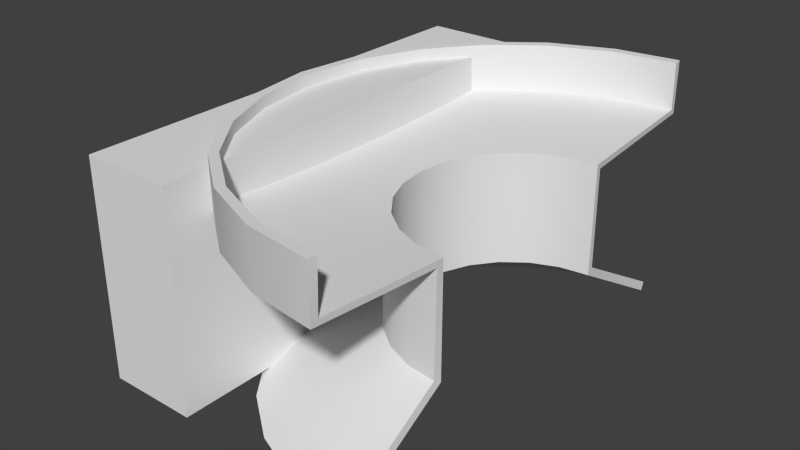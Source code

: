 # Source: fairing_production.blend  (saved by Blender 2.64.0; exported with 4.5.12 LTS)
import bpy
from mathutils import Matrix  # noqa: F401  (used for matrix-valued properties, if any)

bpy.ops.wm.read_factory_settings(use_empty=True)
scene = bpy.context.scene
scene.name = 'Scene'

# ---- collections
col_collection_1 = bpy.data.collections.new('Collection 1'); scene.collection.children.link(col_collection_1)

# ---- world
world_world = bpy.data.worlds.new('World'); scene.world = world_world
world_world.color = (0.05088, 0.05088, 0.05088)
world_world.use_sun_shadow = False
world_world.sun_shadow_jitter_overblur = 0.0
world_world.cycles.sampling_method = 'MANUAL'
world_world.cycles.sample_map_resolution = 256

# ---- meshes
me_cube = bpy.data.meshes.new('Cube')
me_cube.from_pydata([(-0.2, -1.0, -0.4775), (-0.2, 1.0, -0.4775), (0.2, 1.0, -0.4775), (0.2, -1.0, -0.4775), (-0.2, -1.0, 0.4775), (-0.2, 1.0, 0.4775), (0.2, 1.0, 0.4775), (0.2, -1.0, 0.4775)], [], [(4, 5, 1, 0), (5, 6, 2, 1), (6, 7, 3, 2), (7, 4, 0, 3), (0, 1, 2, 3), (7, 6, 5, 4)])
me_cube.use_remesh_preserve_volume = False
me_cube.use_remesh_preserve_attributes = False
me_cube.use_mirror_vertex_groups = False
me_cube.update()
me_fairing = bpy.data.meshes.new('Fairing')
me_fairing.from_pydata([(1.0, 1.0, -0.5306), (0.7412, 0.9659, -0.5306), (0.5, 0.866, -0.5306), (0.2929, 0.7071, -0.5306), (0.134, 0.5, -0.5306), (0.03407, 0.2588, -0.5306), (0.0, 6.123e-17, -0.5306), (0.03407, -0.2588, -0.5306), (0.134, -0.5, -0.5306), (0.2929, -0.7071, -0.5306), (0.5, -0.866, -0.5306), (0.7412, -0.9659, -0.5306), (1.0, -1.0, -0.5306), (1.0, 0.4944, -0.2306), (0.872, 0.4776, -0.2306), (0.7528, 0.4282, -0.2306), (0.6504, 0.3496, -0.2306), (0.5718, 0.2472, -0.2306), (0.5224, 0.128, -0.2306), (0.5056, 3.028e-17, -0.2306), (0.5224, -0.128, -0.2306), (0.5718, -0.2472, -0.2306), (0.6504, -0.3496, -0.2306), (0.7528, -0.4282, -0.2306), (0.872, -0.4776, -0.2306), (1.0, -0.4944, -0.2306), (1.0, 0.4944, 0.2694), (0.872, 0.4776, 0.2694), (0.7528, 0.4282, 0.2694), (0.6504, 0.3496, 0.2694), (0.5718, 0.2472, 0.2694), (0.5224, 0.128, 0.2694), (0.5056, 3.028e-17, 0.2694), (0.5224, -0.128, 0.2694), (0.5718, -0.2472, 0.2694), (0.6504, -0.3496, 0.2694), (0.7528, -0.4282, 0.2694), (0.872, -0.4776, 0.2694), (1.0, -0.4944, 0.2694), (1.0, 1.094, 0.3194), (0.7167, 1.057, 0.3194), (0.4528, 0.9478, 0.3194), (0.2261, 0.7739, 0.3194), (0.05218, 0.5472, 0.3194), (-0.05715, 0.2833, 0.3194), (-0.09444, 6.702e-17, 0.3194), (-0.05715, -0.2833, 0.3194), (0.05218, -0.5472, 0.3194), (0.2261, -0.7739, 0.3194), (0.4528, -0.9478, 0.3194), (0.7167, -1.057, 0.3194), (1.0, -1.094, 0.3194), (1.0, 1.087, 0.5306), (0.7185, 1.05, 0.5306), (0.4563, 0.9418, 0.5306), (0.231, 0.769, 0.5306), (0.05821, 0.5437, 0.5306), (-0.05043, 0.2815, 0.5306), (-0.08748, 6.659e-17, 0.5306), (-0.05043, -0.2815, 0.5306), (0.05821, -0.5437, 0.5306), (0.231, -0.769, 0.5306), (0.4563, -0.9418, 0.5306), (0.7185, -1.05, 0.5306), (1.0, -1.087, 0.5306), (0.9973, 1.02, -0.4962), (0.7359, 0.9856, -0.4962), (0.4898, 0.8837, -0.4962), (0.2785, 0.7215, -0.4962), (0.1163, 0.5102, -0.4962), (0.01436, 0.2641, -0.4962), (-0.02041, 6.123e-17, -0.4962), (0.01436, -0.2641, -0.4962), (0.1163, -0.5102, -0.4962), (0.2785, -0.7215, -0.4962), (0.4898, -0.8837, -0.4962), (0.7359, -0.9856, -0.4962), (0.9973, -1.02, -0.4962), (0.9955, 0.5286, -0.2102), (0.8631, 0.5108, -0.21), (0.7356, 0.4579, -0.21), (0.6261, 0.3739, -0.21), (0.5421, 0.2644, -0.21), (0.4892, 0.1369, -0.21), (0.4712, 3.028e-17, -0.21), (0.4892, -0.1369, -0.21), (0.5421, -0.2644, -0.21), (0.6261, -0.3739, -0.21), (0.7356, -0.4579, -0.21), (0.8631, -0.5108, -0.21), (0.9955, -0.5286, -0.2102), (0.9963, 0.5226, 0.2413), (0.8647, 0.5049, 0.2412), (0.7386, 0.4527, 0.2412), (0.6304, 0.3696, 0.2412), (0.5473, 0.2614, 0.2412), (0.4951, 0.1353, 0.2412), (0.4772, 3.028e-17, 0.2412), (0.4951, -0.1353, 0.2412), (0.5473, -0.2614, 0.2412), (0.6304, -0.3696, 0.2412), (0.7386, -0.4527, 0.2412), (0.8647, -0.5049, 0.2412), (0.9963, -0.5226, 0.2413), (0.996, 1.125, 0.2941), (0.7088, 1.087, 0.2939), (0.4374, 0.9745, 0.2939), (0.2043, 0.7957, 0.2939), (0.0255, 0.5626, 0.2939), (-0.08691, 0.2912, 0.2939), (-0.1253, 6.702e-17, 0.2939), (-0.08691, -0.2912, 0.2939), (0.0255, -0.5626, 0.2939), (0.2043, -0.7957, 0.2939), (0.4374, -0.9745, 0.2939), (0.7088, -1.087, 0.2939), (0.996, -1.125, 0.2941), (0.9948, 1.127, 0.5319), (0.7082, 1.089, 0.5319), (0.4363, 0.9764, 0.5319), (0.2028, 0.7972, 0.5319), (0.02359, 0.5637, 0.5319), (-0.08905, 0.2918, 0.5319), (-0.1275, 6.659e-17, 0.5319), (-0.08905, -0.2918, 0.5319), (0.02359, -0.5637, 0.5319), (0.2028, -0.7972, 0.5319), (0.4363, -0.9764, 0.5319), (0.7082, -1.089, 0.5319), (0.9948, -1.127, 0.5319), (0.7412, 0.9659, -0.5306), (1.0, 1.0, -0.5306), (1.0, 1.0, -0.5306), (1.0, 0.4944, -0.2306), (1.0, 0.4944, -0.2306), (0.872, 0.4776, -0.2306), (0.5, 0.866, -0.5306), (0.7528, 0.4282, -0.2306), (0.2929, 0.7071, -0.5306), (0.6504, 0.3496, -0.2306), (0.134, 0.5, -0.5306), (0.5718, 0.2472, -0.2306), (0.03407, 0.2588, -0.5306), (0.5224, 0.128, -0.2306), (0.0, 6.123e-17, -0.5306), (0.5056, 3.028e-17, -0.2306), (0.03407, -0.2588, -0.5306), (0.5224, -0.128, -0.2306), (0.134, -0.5, -0.5306), (0.5718, -0.2472, -0.2306), (0.2929, -0.7071, -0.5306), (0.6504, -0.3496, -0.2306), (0.5, -0.866, -0.5306), (0.7528, -0.4282, -0.2306), (0.7412, -0.9659, -0.5306), (0.872, -0.4776, -0.2306), (1.0, -0.4944, -0.2306), (1.0, -0.4944, -0.2306), (1.0, -1.0, -0.5306), (1.0, -1.0, -0.5306), (1.0, 0.4944, 0.2694), (1.0, 0.4944, 0.2694), (0.872, 0.4776, 0.2694), (0.7528, 0.4282, 0.2694), (0.6504, 0.3496, 0.2694), (0.5718, 0.2472, 0.2694), (0.5224, 0.128, 0.2694), (0.5056, 3.028e-17, 0.2694), (0.5224, -0.128, 0.2694), (0.5718, -0.2472, 0.2694), (0.6504, -0.3496, 0.2694), (0.7528, -0.4282, 0.2694), (0.872, -0.4776, 0.2694), (1.0, -0.4944, 0.2694), (1.0, -0.4944, 0.2694), (1.0, 1.094, 0.3194), (1.0, 1.094, 0.3194), (0.7167, 1.057, 0.3194), (0.4528, 0.9478, 0.3194), (0.2261, 0.7739, 0.3194), (0.05218, 0.5472, 0.3194), (-0.05715, 0.2833, 0.3194), (-0.09444, 6.702e-17, 0.3194), (-0.05715, -0.2833, 0.3194), (0.05218, -0.5472, 0.3194), (0.2261, -0.7739, 0.3194), (0.4528, -0.9478, 0.3194), (0.7167, -1.057, 0.3194), (1.0, -1.094, 0.3194), (1.0, -1.094, 0.3194), (1.0, 1.087, 0.5306), (1.0, 1.087, 0.5306), (0.7185, 1.05, 0.5306), (0.4563, 0.9418, 0.5306), (0.231, 0.769, 0.5306), (0.05821, 0.5437, 0.5306), (-0.05043, 0.2815, 0.5306), (-0.08748, 6.659e-17, 0.5306), (-0.05043, -0.2815, 0.5306), (0.05821, -0.5437, 0.5306), (0.231, -0.769, 0.5306), (0.4563, -0.9418, 0.5306), (0.7185, -1.05, 0.5306), (1.0, -1.087, 0.5306), (1.0, -1.087, 0.5306), (0.7359, 0.9856, -0.4962), (0.9973, 1.02, -0.4962), (0.9973, 1.02, -0.4962), (0.9955, 0.5286, -0.2102), (0.9955, 0.5286, -0.2102), (0.8631, 0.5108, -0.21), (0.4898, 0.8837, -0.4962), (0.7356, 0.4579, -0.21), (0.2785, 0.7215, -0.4962), (0.6261, 0.3739, -0.21), (0.1163, 0.5102, -0.4962), (0.5421, 0.2644, -0.21), (0.01436, 0.2641, -0.4962), (0.4892, 0.1369, -0.21), (-0.02041, 6.123e-17, -0.4962), (0.4712, 3.028e-17, -0.21), (0.01436, -0.2641, -0.4962), (0.4892, -0.1369, -0.21), (0.1163, -0.5102, -0.4962), (0.5421, -0.2644, -0.21), (0.2785, -0.7215, -0.4962), (0.6261, -0.3739, -0.21), (0.4898, -0.8837, -0.4962), (0.7356, -0.4579, -0.21), (0.7359, -0.9856, -0.4962), (0.8631, -0.5108, -0.21), (0.9955, -0.5286, -0.2102), (0.9955, -0.5286, -0.2102), (0.9973, -1.02, -0.4962), (0.9973, -1.02, -0.4962), (0.9963, 0.5226, 0.2413), (0.9963, 0.5226, 0.2413), (0.8647, 0.5049, 0.2412), (0.7386, 0.4527, 0.2412), (0.6304, 0.3696, 0.2412), (0.5473, 0.2614, 0.2412), (0.4951, 0.1353, 0.2412), (0.4772, 3.028e-17, 0.2412), (0.4951, -0.1353, 0.2412), (0.5473, -0.2614, 0.2412), (0.6304, -0.3696, 0.2412), (0.7386, -0.4527, 0.2412), (0.8647, -0.5049, 0.2412), (0.9963, -0.5226, 0.2413), (0.9963, -0.5226, 0.2413), (0.996, 1.125, 0.2941), (0.996, 1.125, 0.2941), (0.7088, 1.087, 0.2939), (0.4374, 0.9745, 0.2939), (0.2043, 0.7957, 0.2939), (0.0255, 0.5626, 0.2939), (-0.08691, 0.2912, 0.2939), (-0.1253, 6.702e-17, 0.2939), (-0.08691, -0.2912, 0.2939), (0.0255, -0.5626, 0.2939), (0.2043, -0.7957, 0.2939), (0.4374, -0.9745, 0.2939), (0.7088, -1.087, 0.2939), (0.996, -1.125, 0.2941), (0.996, -1.125, 0.2941), (0.9948, 1.127, 0.5319), (0.9948, 1.127, 0.5319), (0.7082, 1.089, 0.5319), (0.4363, 0.9764, 0.5319), (0.2028, 0.7972, 0.5319), (0.02359, 0.5637, 0.5319), (-0.08905, 0.2918, 0.5319), (-0.1275, 6.659e-17, 0.5319), (-0.08905, -0.2918, 0.5319), (0.02359, -0.5637, 0.5319), (0.2028, -0.7972, 0.5319), (0.4363, -0.9764, 0.5319), (0.7082, -1.089, 0.5319), (0.9948, -1.127, 0.5319), (0.9948, -1.127, 0.5319)], [], [(1, 0, 13, 14), (2, 1, 14, 15), (3, 2, 15, 16), (4, 3, 16, 17), (5, 4, 17, 18), (6, 5, 18, 19), (7, 6, 19, 20), (8, 7, 20, 21), (9, 8, 21, 22), (10, 9, 22, 23), (11, 10, 23, 24), (12, 11, 24, 25), (135, 133, 26, 27), (137, 135, 27, 28), (139, 137, 28, 29), (141, 139, 29, 30), (143, 141, 30, 31), (145, 143, 31, 32), (147, 145, 32, 33), (149, 147, 33, 34), (151, 149, 34, 35), (153, 151, 35, 36), (155, 153, 36, 37), (156, 155, 37, 38), (162, 160, 39, 40), (163, 162, 40, 41), (164, 163, 41, 42), (165, 164, 42, 43), (166, 165, 43, 44), (167, 166, 44, 45), (168, 167, 45, 46), (169, 168, 46, 47), (170, 169, 47, 48), (171, 170, 48, 49), (172, 171, 49, 50), (173, 172, 50, 51), (177, 175, 52, 53), (178, 177, 53, 54), (179, 178, 54, 55), (180, 179, 55, 56), (181, 180, 56, 57), (182, 181, 57, 58), (183, 182, 58, 59), (184, 183, 59, 60), (185, 184, 60, 61), (186, 185, 61, 62), (187, 186, 62, 63), (188, 187, 63, 64), (79, 78, 65, 66), (80, 79, 66, 67), (81, 80, 67, 68), (82, 81, 68, 69), (83, 82, 69, 70), (84, 83, 70, 71), (85, 84, 71, 72), (86, 85, 72, 73), (87, 86, 73, 74), (88, 87, 74, 75), (89, 88, 75, 76), (90, 89, 76, 77), (92, 91, 208, 210), (93, 92, 210, 212), (94, 93, 212, 214), (95, 94, 214, 216), (96, 95, 216, 218), (97, 96, 218, 220), (98, 97, 220, 222), (99, 98, 222, 224), (100, 99, 224, 226), (101, 100, 226, 228), (102, 101, 228, 230), (103, 102, 230, 231), (105, 104, 235, 237), (106, 105, 237, 238), (107, 106, 238, 239), (108, 107, 239, 240), (109, 108, 240, 241), (110, 109, 241, 242), (111, 110, 242, 243), (112, 111, 243, 244), (113, 112, 244, 245), (114, 113, 245, 246), (115, 114, 246, 247), (116, 115, 247, 248), (118, 117, 250, 252), (119, 118, 252, 253), (120, 119, 253, 254), (121, 120, 254, 255), (122, 121, 255, 256), (123, 122, 256, 257), (124, 123, 257, 258), (125, 124, 258, 259), (126, 125, 259, 260), (127, 126, 260, 261), (128, 127, 261, 262), (129, 128, 262, 263), (134, 131, 206, 209), (157, 174, 249, 232), (195, 194, 269, 270), (199, 198, 273, 274), (189, 203, 278, 264), (140, 142, 217, 215), (138, 140, 215, 213), (196, 195, 270, 271), (152, 154, 229, 227), (154, 158, 233, 229), (190, 176, 251, 265), (136, 138, 213, 211), (146, 148, 223, 221), (130, 136, 211, 205), (132, 130, 205, 207), (201, 200, 275, 276), (200, 199, 274, 275), (150, 152, 227, 225), (202, 201, 276, 277), (194, 193, 268, 269), (148, 150, 225, 223), (144, 146, 221, 219), (193, 192, 267, 268), (159, 157, 232, 234), (142, 144, 219, 217), (204, 202, 277, 279), (192, 191, 266, 267), (197, 196, 271, 272), (174, 189, 264, 249), (176, 161, 236, 251), (161, 134, 209, 236), (198, 197, 272, 273)])
me_fairing.polygons.foreach_set('use_smooth', [True] * 128)
_uv = me_fairing.uv_layers.new(name='UV coord')
_uv.uv.foreach_set('vector', [0.08333, 0.2939, 0.0, 0.2939, 0.0, 0.0, 0.08333, 0.0, 0.1667, 0.2939, 0.08333, 0.2939, 0.08333, 0.0, 0.1667, 0.0, 0.25, 0.2939, 0.1667, 0.2939, 0.1667, 0.0, 0.25, 0.0, 0.3333, 0.2939, 0.25, 0.2939, 0.25, 0.0, 0.3333, 0.0, 0.4167, 0.2939, 0.3333, 0.2939, 0.3333, 0.0, 0.4167, 0.0, 0.5, 0.2939, 0.4167, 0.2939, 0.4167, 0.0, 0.5, 0.0, 0.5833, 0.2939, 0.5, 0.2939, 0.5, 0.0, 0.5833, 0.0, 0.6667, 0.2939, 0.5833, 0.2939, 0.5833, 0.0, 0.6667, 0.0, 0.75, 0.2939, 0.6667, 0.2939, 0.6667, 0.0, 0.75, 0.0, 0.8333, 0.2939, 0.75, 0.2939, 0.75, 0.0, 0.8333, 0.0, 0.9167, 0.2939, 0.8333, 0.2939, 0.8333, 0.0, 0.9167, 0.0, 1.0, 0.2939, 0.9167, 0.2939, 0.9167, 0.0, 1.0, 0.0, 0.08333, 0.25, 0.0, 0.25, 0.0, 0.0, 0.08333, 0.0, 0.1667, 0.25, 0.08333, 0.25, 0.08333, 0.0, 0.1667, 0.0, 0.25, 0.25, 0.1667, 0.25, 0.1667, 0.0, 0.25, 0.0, 0.3333, 0.25, 0.25, 0.25, 0.25, 0.0, 0.3333, 0.0, 0.4167, 0.25, 0.3333, 0.25, 0.3333, 0.0, 0.4167, 0.0, 0.5, 0.25, 0.4167, 0.25, 0.4167, 0.0, 0.5, 0.0, 0.5833, 0.25, 0.5, 0.25, 0.5, 0.0, 0.5833, 0.0, 0.6667, 0.25, 0.5833, 0.25, 0.5833, 0.0, 0.6667, 0.0, 0.75, 0.25, 0.6667, 0.25, 0.6667, 0.0, 0.75, 0.0, 0.8333, 0.25, 0.75, 0.25, 0.75, 0.0, 0.8333, 0.0, 0.9167, 0.25, 0.8333, 0.25, 0.8333, 0.0, 0.9167, 0.0, 1.0, 0.25, 0.9167, 0.25, 0.9167, 0.0, 1.0, 0.0, 0.08333, 0.301, 0.0, 0.301, 0.0, 0.0, 0.08333, 0.0, 0.1667, 0.301, 0.08333, 0.301, 0.08333, 0.0, 0.1667, 0.0, 0.25, 0.301, 0.1667, 0.301, 0.1667, 0.0, 0.25, 0.0, 0.3333, 0.301, 0.25, 0.301, 0.25, 0.0, 0.3333, 0.0, 0.4167, 0.301, 0.3333, 0.301, 0.3333, 0.0, 0.4167, 0.0, 0.5, 0.301, 0.4167, 0.301, 0.4167, 0.0, 0.5, 0.0, 0.5833, 0.301, 0.5, 0.301, 0.5, 0.0, 0.5833, 0.0, 0.6667, 0.301, 0.5833, 0.301, 0.5833, 0.0, 0.6667, 0.0, 0.75, 0.301, 0.6667, 0.301, 0.6667, 0.0, 0.75, 0.0, 0.8333, 0.301, 0.75, 0.301, 0.75, 0.0, 0.8333, 0.0, 0.9167, 0.301, 0.8333, 0.301, 0.8333, 0.0, 0.9167, 0.0, 1.0, 0.301, 0.9167, 0.301, 0.9167, 0.0, 1.0, 0.0, 0.08333, 0.1056, 0.0, 0.1056, 0.0, 0.0, 0.08333, 0.0, 0.1667, 0.1056, 0.08333, 0.1056, 0.08333, 0.0, 0.1667, 0.0, 0.25, 0.1056, 0.1667, 0.1056, 0.1667, 0.0, 0.25, 0.0, 0.3333, 0.1056, 0.25, 0.1056, 0.25, 0.0, 0.3333, 0.0, 0.4167, 0.1056, 0.3333, 0.1056, 0.3333, 0.0, 0.4167, 0.0, 0.5, 0.1056, 0.4167, 0.1056, 0.4167, 0.0, 0.5, 0.0, 0.5833, 0.1056, 0.5, 0.1056, 0.5, 0.0, 0.5833, 0.0, 0.6667, 0.1056, 0.5833, 0.1056, 0.5833, 0.0, 0.6667, 0.0, 0.75, 0.1056, 0.6667, 0.1056, 0.6667, 0.0, 0.75, 0.0, 0.8333, 0.1056, 0.75, 0.1056, 0.75, 0.0, 0.8333, 0.0, 0.9167, 0.1056, 0.8333, 0.1056, 0.8333, 0.0, 0.9167, 0.0, 1.0, 0.1056, 0.9167, 0.1056, 0.9167, 0.0, 1.0, 0.0, 0.08333, 0.0, 0.0, 0.0, 0.0, 0.2939, 0.08333, 0.2939, 0.1667, 0.0, 0.08333, 0.0, 0.08333, 0.2939, 0.1667, 0.2939, 0.25, 0.0, 0.1667, 0.0, 0.1667, 0.2939, 0.25, 0.2939, 0.3333, 0.0, 0.25, 0.0, 0.25, 0.2939, 0.3333, 0.2939, 0.4167, 0.0, 0.3333, 0.0, 0.3333, 0.2939, 0.4167, 0.2939, 0.5, 0.0, 0.4167, 0.0, 0.4167, 0.2939, 0.5, 0.2939, 0.5833, 0.0, 0.5, 0.0, 0.5, 0.2939, 0.5833, 0.2939, 0.6667, 0.0, 0.5833, 0.0, 0.5833, 0.2939, 0.6667, 0.2939, 0.75, 0.0, 0.6667, 0.0, 0.6667, 0.2939, 0.75, 0.2939, 0.8333, 0.0, 0.75, 0.0, 0.75, 0.2939, 0.8333, 0.2939, 0.9167, 0.0, 0.8333, 0.0, 0.8333, 0.2939, 0.9167, 0.2939, 1.0, 0.0, 0.9167, 0.0, 0.9167, 0.2939, 1.0, 0.2939, 0.08333, 0.0, 0.0, 0.0, 0.0, 0.25, 0.08333, 0.25, 0.1667, 0.0, 0.08333, 0.0, 0.08333, 0.25, 0.1667, 0.25, 0.25, 0.0, 0.1667, 0.0, 0.1667, 0.25, 0.25, 0.25, 0.3333, 0.0, 0.25, 0.0, 0.25, 0.25, 0.3333, 0.25, 0.4167, 0.0, 0.3333, 0.0, 0.3333, 0.25, 0.4167, 0.25, 0.5, 0.0, 0.4167, 0.0, 0.4167, 0.25, 0.5, 0.25, 0.5833, 0.0, 0.5, 0.0, 0.5, 0.25, 0.5833, 0.25, 0.6667, 0.0, 0.5833, 0.0, 0.5833, 0.25, 0.6667, 0.25, 0.75, 0.0, 0.6667, 0.0, 0.6667, 0.25, 0.75, 0.25, 0.8333, 0.0, 0.75, 0.0, 0.75, 0.25, 0.8333, 0.25, 0.9167, 0.0, 0.8333, 0.0, 0.8333, 0.25, 0.9167, 0.25, 1.0, 0.0, 0.9167, 0.0, 0.9167, 0.25, 1.0, 0.25, 0.08333, 0.0, 0.0, 0.0, 0.0, 0.301, 0.08333, 0.301, 0.1667, 0.0, 0.08333, 0.0, 0.08333, 0.301, 0.1667, 0.301, 0.25, 0.0, 0.1667, 0.0, 0.1667, 0.301, 0.25, 0.301, 0.3333, 0.0, 0.25, 0.0, 0.25, 0.301, 0.3333, 0.301, 0.4167, 0.0, 0.3333, 0.0, 0.3333, 0.301, 0.4167, 0.301, 0.5, 0.0, 0.4167, 0.0, 0.4167, 0.301, 0.5, 0.301, 0.5833, 0.0, 0.5, 0.0, 0.5, 0.301, 0.5833, 0.301, 0.6667, 0.0, 0.5833, 0.0, 0.5833, 0.301, 0.6667, 0.301, 0.75, 0.0, 0.6667, 0.0, 0.6667, 0.301, 0.75, 0.301, 0.8333, 0.0, 0.75, 0.0, 0.75, 0.301, 0.8333, 0.301, 0.9167, 0.0, 0.8333, 0.0, 0.8333, 0.301, 0.9167, 0.301, 1.0, 0.0, 0.9167, 0.0, 0.9167, 0.301, 1.0, 0.301, 0.08333, 0.0, 0.0, 0.0, 0.0, 0.1056, 0.08333, 0.1056, 0.1667, 0.0, 0.08333, 0.0, 0.08333, 0.1056, 0.1667, 0.1056, 0.25, 0.0, 0.1667, 0.0, 0.1667, 0.1056, 0.25, 0.1056, 0.3333, 0.0, 0.25, 0.0, 0.25, 0.1056, 0.3333, 0.1056, 0.4167, 0.0, 0.3333, 0.0, 0.3333, 0.1056, 0.4167, 0.1056, 0.5, 0.0, 0.4167, 0.0, 0.4167, 0.1056, 0.5, 0.1056, 0.5833, 0.0, 0.5, 0.0, 0.5, 0.1056, 0.5833, 0.1056, 0.6667, 0.0, 0.5833, 0.0, 0.5833, 0.1056, 0.6667, 0.1056, 0.75, 0.0, 0.6667, 0.0, 0.6667, 0.1056, 0.75, 0.1056, 0.8333, 0.0, 0.75, 0.0, 0.75, 0.1056, 0.8333, 0.1056, 0.9167, 0.0, 0.8333, 0.0, 0.8333, 0.1056, 0.9167, 0.1056, 1.0, 0.0, 0.9167, 0.0, 0.9167, 0.1056, 1.0, 0.1056, 0.0, 0.0, 0.0, 0.2939, 0.0, 0.2939, 0.0, 0.0, 1.0, 0.25, 1.0, 0.0, 1.0, 0.0, 1.0, 0.25, 0.3333, 0.0, 0.25, 0.0, 0.25, 0.0, 0.3333, 0.0, 0.6667, 0.0, 0.5833, 0.0, 0.5833, 0.0, 0.6667, 0.0, 1.0, 0.1056, 1.0, 0.0, 1.0, 0.0, 1.0, 0.1056, 0.3333, 0.2939, 0.4167, 0.2939, 0.4167, 0.2939, 0.3333, 0.2939, 0.25, 0.2939, 0.3333, 0.2939, 0.3333, 0.2939, 0.25, 0.2939, 0.4167, 0.0, 0.3333, 0.0, 0.3333, 0.0, 0.4167, 0.0, 0.8333, 0.2939, 0.9167, 0.2939, 0.9167, 0.2939, 0.8333, 0.2939, 0.9167, 0.2939, 1.0, 0.2939, 1.0, 0.2939, 0.9167, 0.2939, 0.0, 0.0, 0.0, 0.1056, 0.0, 0.1056, 0.0, 0.0, 0.1667, 0.2939, 0.25, 0.2939, 0.25, 0.2939, 0.1667, 0.2939, 0.5833, 0.2939, 0.6667, 0.2939, 0.6667, 0.2939, 0.5833, 0.2939, 0.08333, 0.2939, 0.1667, 0.2939, 0.1667, 0.2939, 0.08333, 0.2939, 0.0, 0.2939, 0.08333, 0.2939, 0.08333, 0.2939, 0.0, 0.2939, 0.8333, 0.0, 0.75, 0.0, 0.75, 0.0, 0.8333, 0.0, 0.75, 0.0, 0.6667, 0.0, 0.6667, 0.0, 0.75, 0.0, 0.75, 0.2939, 0.8333, 0.2939, 0.8333, 0.2939, 0.75, 0.2939, 0.9167, 0.0, 0.8333, 0.0, 0.8333, 0.0, 0.9167, 0.0, 0.25, 0.0, 0.1667, 0.0, 0.1667, 0.0, 0.25, 0.0, 0.6667, 0.2939, 0.75, 0.2939, 0.75, 0.2939, 0.6667, 0.2939, 0.5, 0.2939, 0.5833, 0.2939, 0.5833, 0.2939, 0.5, 0.2939, 0.1667, 0.0, 0.08333, 0.0, 0.08333, 0.0, 0.1667, 0.0, 1.0, 0.2939, 1.0, 0.0, 1.0, 0.0, 1.0, 0.2939, 0.4167, 0.2939, 0.5, 0.2939, 0.5, 0.2939, 0.4167, 0.2939, 1.0, 0.0, 0.9167, 0.0, 0.9167, 0.0, 1.0, 0.0, 0.08333, 0.0, 0.0, 0.0, 0.0, 0.0, 0.08333, 0.0, 0.5, 0.0, 0.4167, 0.0, 0.4167, 0.0, 0.5, 0.0, 1.0, 0.301, 1.0, 0.0, 1.0, 0.0, 1.0, 0.301, 0.0, 0.0, 0.0, 0.301, 0.0, 0.301, 0.0, 0.0, 0.0, 0.0, 0.0, 0.25, 0.0, 0.25, 0.0, 0.0, 0.5833, 0.0, 0.5, 0.0, 0.5, 0.0, 0.5833, 0.0])
me_fairing.use_remesh_preserve_volume = False
me_fairing.use_remesh_preserve_attributes = False
me_fairing.use_mirror_vertex_groups = False
me_fairing.update()

# ---- objects
ob_node_collider = bpy.data.objects.new('node_collider', me_cube)
ob_fairing = bpy.data.objects.new('Fairing', me_fairing)

# ---- transforms, parenting, visibility, modifiers, constraints
ob_node_collider.location = (0.0, 0.0, 0.0)
ob_node_collider.lineart.crease_threshold = 0.0
ob_fairing.location = (0.0, 0.0, 0.0)
ob_fairing.lineart.crease_threshold = 0.0

# ---- collection membership
col_collection_1.objects.link(ob_node_collider)
col_collection_1.objects.link(ob_fairing)

# ---- scene / render settings (as saved in the file)
scene.frame_start = 1; scene.frame_end = 250; scene.frame_set(1)
scene.render.engine = 'BLENDER_EEVEE_NEXT'
scene.render.image_settings.color_mode = 'RGB'
scene.render.image_settings.compression = 90
scene.render.resolution_percentage = 50
scene.render.dither_intensity = 0.0
scene.render.bake_margin = 2
scene.render.bake_bias = 0.0
scene.cycles.use_denoising = False
scene.cycles.samples = 10
scene.cycles.sampling_pattern = 'TABULATED_SOBOL'
scene.cycles.light_sampling_threshold = 0.0
scene.cycles.use_adaptive_sampling = False
scene.cycles.use_light_tree = False
scene.cycles.blur_glossy = 0.0
scene.cycles.volume_bounces = 1
scene.cycles.pixel_filter_type = 'GAUSSIAN'
scene.cycles.sample_clamp_indirect = 0.0
scene.view_settings.view_transform = 'Standard'
bpy.context.view_layer.update()

# ---- added for rendering (the .blend has no active camera and no usable light): camera, sun
cam_auto = bpy.data.cameras.new('AutoCamera')
cam_auto.lens = 50.0
cam_auto.sensor_width = 36.0
cam_auto.clip_end = 1000.0
ob_auto_camera = bpy.data.objects.new('AutoCamera', cam_auto)
scene.collection.objects.link(ob_auto_camera)
ob_auto_camera.location = (2.95911, -3.07093, 2.04794)
ob_auto_camera.rotation_euler = (1.09748, -7.21219e-08, 0.694738)
scene.camera = ob_auto_camera
light_auto_sun = bpy.data.lights.new('AutoSun', 'SUN')
light_auto_sun.energy = 3.0
light_auto_sun.angle = 0.0523599
ob_auto_sun = bpy.data.objects.new('AutoSun', light_auto_sun)
scene.collection.objects.link(ob_auto_sun)
ob_auto_sun.rotation_euler = (0.872665, 0.174533, 0.523599)
bpy.context.view_layer.update()
